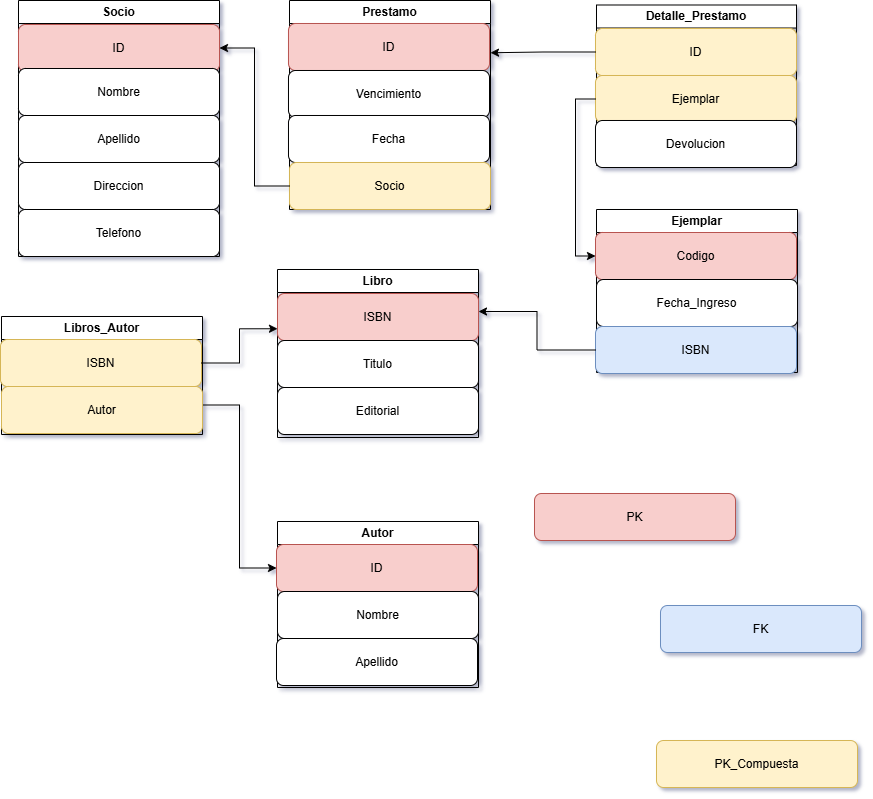

The diagram above was exported from draw.io. Its source (the exported page's mxGraphModel, read from the mxfile embedded in the PNG):
<mxGraphModel dx="1265" dy="73" grid="0" gridSize="10" guides="1" tooltips="1" connect="1" arrows="1" fold="1" page="0" pageScale="1" pageWidth="1169" pageHeight="827" background="#FFFFFF" math="0" shadow="1">
  <root>
    <mxCell id="0" />
    <mxCell id="1" parent="0" />
    <mxCell id="wLIPWEHU9bBz83A5vjYc-5" parent="1" style="swimlane;whiteSpace=wrap;html=1;startSize=23;" value="Socio" vertex="1">
      <mxGeometry height="256" width="201" x="-51" y="505" as="geometry" />
    </mxCell>
    <mxCell id="wLIPWEHU9bBz83A5vjYc-6" parent="wLIPWEHU9bBz83A5vjYc-5" style="rounded=1;whiteSpace=wrap;html=1;fillColor=#f8cecc;strokeColor=#b85450;" value="ID" vertex="1">
      <mxGeometry height="47" width="201" y="24" as="geometry" />
    </mxCell>
    <mxCell id="wLIPWEHU9bBz83A5vjYc-8" parent="wLIPWEHU9bBz83A5vjYc-5" style="rounded=1;whiteSpace=wrap;html=1;" value="Nombre" vertex="1">
      <mxGeometry height="47" width="201" y="68" as="geometry" />
    </mxCell>
    <mxCell id="wLIPWEHU9bBz83A5vjYc-9" parent="wLIPWEHU9bBz83A5vjYc-5" style="rounded=1;whiteSpace=wrap;html=1;" value="Apellido" vertex="1">
      <mxGeometry height="47" width="201" y="115" as="geometry" />
    </mxCell>
    <mxCell id="wLIPWEHU9bBz83A5vjYc-10" parent="wLIPWEHU9bBz83A5vjYc-5" style="rounded=1;whiteSpace=wrap;html=1;" value="Direccion" vertex="1">
      <mxGeometry height="47" width="201" y="162" as="geometry" />
    </mxCell>
    <mxCell id="wLIPWEHU9bBz83A5vjYc-11" parent="wLIPWEHU9bBz83A5vjYc-5" style="rounded=1;whiteSpace=wrap;html=1;" value="Telefono" vertex="1">
      <mxGeometry height="47" width="201" y="209" as="geometry" />
    </mxCell>
    <mxCell id="wLIPWEHU9bBz83A5vjYc-7" parent="1" style="rounded=1;whiteSpace=wrap;html=1;fillColor=#f8cecc;strokeColor=#b85450;" value="PK" vertex="1">
      <mxGeometry height="47" width="201" x="465" y="998" as="geometry" />
    </mxCell>
    <mxCell id="wLIPWEHU9bBz83A5vjYc-13" parent="1" style="swimlane;whiteSpace=wrap;html=1;" value="Prestamo" vertex="1">
      <mxGeometry height="209" width="201" x="220" y="505" as="geometry" />
    </mxCell>
    <mxCell id="wLIPWEHU9bBz83A5vjYc-14" parent="wLIPWEHU9bBz83A5vjYc-13" style="rounded=1;whiteSpace=wrap;html=1;fillColor=#f8cecc;strokeColor=#b85450;" value="ID" vertex="1">
      <mxGeometry height="47" width="201" x="-1" y="23" as="geometry" />
    </mxCell>
    <mxCell id="wLIPWEHU9bBz83A5vjYc-15" parent="wLIPWEHU9bBz83A5vjYc-13" style="rounded=1;whiteSpace=wrap;html=1;" value="Vencimiento" vertex="1">
      <mxGeometry height="47" width="201" x="-1" y="70" as="geometry" />
    </mxCell>
    <mxCell id="wLIPWEHU9bBz83A5vjYc-16" parent="wLIPWEHU9bBz83A5vjYc-13" style="rounded=1;whiteSpace=wrap;html=1;" value="Fecha" vertex="1">
      <mxGeometry height="47" width="201" x="-1" y="115" as="geometry" />
    </mxCell>
    <mxCell id="wLIPWEHU9bBz83A5vjYc-17" parent="wLIPWEHU9bBz83A5vjYc-13" style="rounded=1;whiteSpace=wrap;html=1;fillColor=#fff2cc;strokeColor=#d6b656;" value="Socio" vertex="1">
      <mxGeometry height="47" width="201" y="162" as="geometry" />
    </mxCell>
    <mxCell id="wLIPWEHU9bBz83A5vjYc-18" parent="1" style="swimlane;whiteSpace=wrap;html=1;" value="Detalle_Prestamo" vertex="1">
      <mxGeometry height="160.5" width="200" x="527" y="509.5" as="geometry" />
    </mxCell>
    <mxCell id="wLIPWEHU9bBz83A5vjYc-19" parent="wLIPWEHU9bBz83A5vjYc-18" style="rounded=1;whiteSpace=wrap;html=1;fillColor=#fff2cc;strokeColor=#d6b656;" value="ID" vertex="1">
      <mxGeometry height="47" width="201" x="-1" y="23.5" as="geometry" />
    </mxCell>
    <mxCell id="wLIPWEHU9bBz83A5vjYc-20" parent="wLIPWEHU9bBz83A5vjYc-18" style="rounded=1;whiteSpace=wrap;html=1;fillColor=#fff2cc;strokeColor=#d6b656;" value="Ejemplar" vertex="1">
      <mxGeometry height="47" width="201" x="-1" y="70.5" as="geometry" />
    </mxCell>
    <mxCell id="wLIPWEHU9bBz83A5vjYc-21" parent="wLIPWEHU9bBz83A5vjYc-18" style="rounded=1;whiteSpace=wrap;html=1;" value="Devolucion" vertex="1">
      <mxGeometry height="47" width="201" x="-1" y="115.5" as="geometry" />
    </mxCell>
    <mxCell id="wLIPWEHU9bBz83A5vjYc-22" parent="1" style="swimlane;whiteSpace=wrap;html=1;" value="Ejemplar" vertex="1">
      <mxGeometry height="163" width="201" x="527" y="714" as="geometry" />
    </mxCell>
    <mxCell id="wLIPWEHU9bBz83A5vjYc-23" parent="wLIPWEHU9bBz83A5vjYc-22" style="rounded=1;whiteSpace=wrap;html=1;fillColor=#f8cecc;strokeColor=#b85450;" value="Codigo" vertex="1">
      <mxGeometry height="47" width="201" x="-1" y="23" as="geometry" />
    </mxCell>
    <mxCell id="wLIPWEHU9bBz83A5vjYc-24" parent="wLIPWEHU9bBz83A5vjYc-22" style="rounded=1;whiteSpace=wrap;html=1;" value="Fecha_Ingreso" vertex="1">
      <mxGeometry height="47" width="201" y="70" as="geometry" />
    </mxCell>
    <mxCell id="wLIPWEHU9bBz83A5vjYc-25" parent="wLIPWEHU9bBz83A5vjYc-22" style="rounded=1;whiteSpace=wrap;html=1;fillColor=#dae8fc;strokeColor=#6c8ebf;" value="ISBN" vertex="1">
      <mxGeometry height="47" width="201" x="-1" y="117" as="geometry" />
    </mxCell>
    <mxCell id="wLIPWEHU9bBz83A5vjYc-26" parent="1" style="swimlane;whiteSpace=wrap;html=1;" value="Libro" vertex="1">
      <mxGeometry height="168" width="201" x="208" y="774" as="geometry" />
    </mxCell>
    <mxCell id="wLIPWEHU9bBz83A5vjYc-27" parent="wLIPWEHU9bBz83A5vjYc-26" style="rounded=1;whiteSpace=wrap;html=1;fillColor=#f8cecc;strokeColor=#b85450;" value="ISBN" vertex="1">
      <mxGeometry height="47" width="201" y="24" as="geometry" />
    </mxCell>
    <mxCell id="wLIPWEHU9bBz83A5vjYc-28" parent="wLIPWEHU9bBz83A5vjYc-26" style="rounded=1;whiteSpace=wrap;html=1;" value="Titulo" vertex="1">
      <mxGeometry height="47" width="201" y="71" as="geometry" />
    </mxCell>
    <mxCell id="wLIPWEHU9bBz83A5vjYc-29" parent="wLIPWEHU9bBz83A5vjYc-26" style="rounded=1;whiteSpace=wrap;html=1;" value="Editorial" vertex="1">
      <mxGeometry height="47" width="201" y="118" as="geometry" />
    </mxCell>
    <mxCell id="wLIPWEHU9bBz83A5vjYc-44" edge="1" parent="1" source="wLIPWEHU9bBz83A5vjYc-30" style="edgeStyle=orthogonalEdgeStyle;rounded=0;orthogonalLoop=1;jettySize=auto;html=1;exitX=1;exitY=0.75;exitDx=0;exitDy=0;entryX=0;entryY=0.5;entryDx=0;entryDy=0;" target="wLIPWEHU9bBz83A5vjYc-34">
      <mxGeometry relative="1" as="geometry" />
    </mxCell>
    <mxCell id="wLIPWEHU9bBz83A5vjYc-30" parent="1" style="swimlane;whiteSpace=wrap;html=1;" value="Libros_Autor" vertex="1">
      <mxGeometry height="118" width="201" x="-68" y="821" as="geometry" />
    </mxCell>
    <mxCell id="wLIPWEHU9bBz83A5vjYc-31" parent="wLIPWEHU9bBz83A5vjYc-30" style="rounded=1;whiteSpace=wrap;html=1;fillColor=#fff2cc;strokeColor=#d6b656;" value="ISBN" vertex="1">
      <mxGeometry height="47" width="201" x="-1" y="23" as="geometry" />
    </mxCell>
    <mxCell id="wLIPWEHU9bBz83A5vjYc-32" parent="wLIPWEHU9bBz83A5vjYc-30" style="rounded=1;whiteSpace=wrap;html=1;fillColor=#fff2cc;strokeColor=#d6b656;" value="Autor" vertex="1">
      <mxGeometry height="47" width="201" y="70" as="geometry" />
    </mxCell>
    <mxCell id="wLIPWEHU9bBz83A5vjYc-33" parent="1" style="swimlane;whiteSpace=wrap;html=1;" value="Autor" vertex="1">
      <mxGeometry height="166" width="201" x="208" y="1026" as="geometry" />
    </mxCell>
    <mxCell id="wLIPWEHU9bBz83A5vjYc-34" parent="wLIPWEHU9bBz83A5vjYc-33" style="rounded=1;whiteSpace=wrap;html=1;fillColor=#f8cecc;strokeColor=#b85450;" value="ID" vertex="1">
      <mxGeometry height="47" width="201" x="-1" y="23" as="geometry" />
    </mxCell>
    <mxCell id="wLIPWEHU9bBz83A5vjYc-35" parent="wLIPWEHU9bBz83A5vjYc-33" style="rounded=1;whiteSpace=wrap;html=1;" value="Nombre" vertex="1">
      <mxGeometry height="47" width="201" y="70" as="geometry" />
    </mxCell>
    <mxCell id="wLIPWEHU9bBz83A5vjYc-36" parent="wLIPWEHU9bBz83A5vjYc-33" style="rounded=1;whiteSpace=wrap;html=1;" value="Apellido" vertex="1">
      <mxGeometry height="47" width="201" x="-1" y="117" as="geometry" />
    </mxCell>
    <mxCell id="wLIPWEHU9bBz83A5vjYc-37" parent="1" style="rounded=1;whiteSpace=wrap;html=1;fillColor=#dae8fc;strokeColor=#6c8ebf;" value="FK" vertex="1">
      <mxGeometry height="47" width="201" x="591" y="1110" as="geometry" />
    </mxCell>
    <mxCell id="wLIPWEHU9bBz83A5vjYc-38" parent="1" style="rounded=1;whiteSpace=wrap;html=1;fillColor=#fff2cc;strokeColor=#d6b656;" value="PK_Compuesta" vertex="1">
      <mxGeometry height="47" width="201" x="587" y="1245" as="geometry" />
    </mxCell>
    <mxCell id="wLIPWEHU9bBz83A5vjYc-39" edge="1" parent="1" source="wLIPWEHU9bBz83A5vjYc-17" style="edgeStyle=orthogonalEdgeStyle;rounded=0;orthogonalLoop=1;jettySize=auto;html=1;exitX=0;exitY=0.5;exitDx=0;exitDy=0;entryX=1;entryY=0.5;entryDx=0;entryDy=0;" target="wLIPWEHU9bBz83A5vjYc-6">
      <mxGeometry relative="1" as="geometry" />
    </mxCell>
    <mxCell id="wLIPWEHU9bBz83A5vjYc-40" edge="1" parent="1" source="wLIPWEHU9bBz83A5vjYc-19" style="edgeStyle=orthogonalEdgeStyle;rounded=0;orthogonalLoop=1;jettySize=auto;html=1;exitX=0;exitY=0.5;exitDx=0;exitDy=0;entryX=1;entryY=0.25;entryDx=0;entryDy=0;" target="wLIPWEHU9bBz83A5vjYc-13">
      <mxGeometry relative="1" as="geometry" />
    </mxCell>
    <mxCell id="wLIPWEHU9bBz83A5vjYc-41" edge="1" parent="1" source="wLIPWEHU9bBz83A5vjYc-20" style="edgeStyle=orthogonalEdgeStyle;rounded=0;orthogonalLoop=1;jettySize=auto;html=1;exitX=0;exitY=0.5;exitDx=0;exitDy=0;entryX=0;entryY=0.5;entryDx=0;entryDy=0;" target="wLIPWEHU9bBz83A5vjYc-23">
      <mxGeometry relative="1" as="geometry" />
    </mxCell>
    <mxCell id="wLIPWEHU9bBz83A5vjYc-42" edge="1" parent="1" source="wLIPWEHU9bBz83A5vjYc-25" style="edgeStyle=orthogonalEdgeStyle;rounded=0;orthogonalLoop=1;jettySize=auto;html=1;exitX=0;exitY=0.5;exitDx=0;exitDy=0;entryX=1;entryY=0.25;entryDx=0;entryDy=0;" target="wLIPWEHU9bBz83A5vjYc-26">
      <mxGeometry relative="1" as="geometry" />
    </mxCell>
    <mxCell id="wLIPWEHU9bBz83A5vjYc-43" edge="1" parent="1" source="wLIPWEHU9bBz83A5vjYc-31" style="edgeStyle=orthogonalEdgeStyle;rounded=0;orthogonalLoop=1;jettySize=auto;html=1;exitX=1;exitY=0.5;exitDx=0;exitDy=0;entryX=0;entryY=0.75;entryDx=0;entryDy=0;" target="wLIPWEHU9bBz83A5vjYc-27">
      <mxGeometry relative="1" as="geometry" />
    </mxCell>
  </root>
</mxGraphModel>